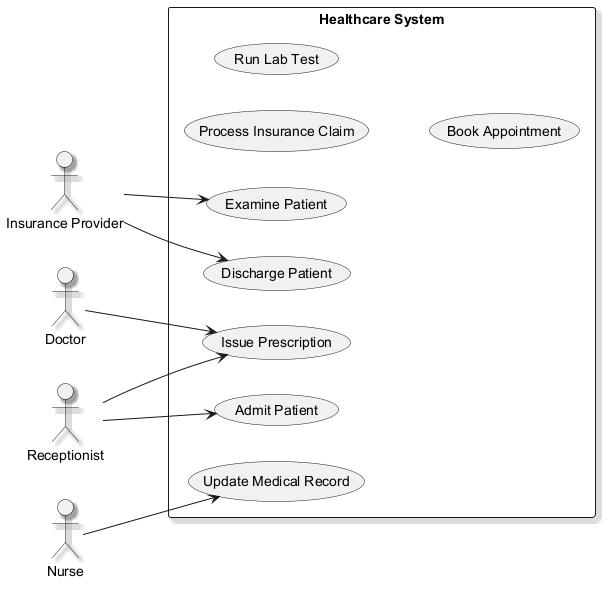

The diagram above was rendered by PlantUML. Its source (embedded in the PNG):
@startuml
skinparam backgroundColor #FFFFFF
skinparam classBackgroundColor #F1F8E9
skinparam classBorderColor #33691E
skinparam shadowing true
left to right direction
actor "Doctor" as Doctor
actor "Insurance Provider" as InsuranceProvider
actor "Nurse" as Nurse
actor "Receptionist" as Receptionist
rectangle "Healthcare System" {
  usecase "Admit Patient" as UC_AdmitPatient
  usecase "Update Medical Record" as UC_UpdateMedicalRecord
  usecase "Examine Patient" as UC_ExaminePatient
  usecase "Process Insurance Claim" as UC_ProcessInsuranceClaim
  usecase "Run Lab Test" as UC_RunLabTest
  usecase "Book Appointment" as UC_BookAppointment
  usecase "Discharge Patient" as UC_DischargePatient
  usecase "Issue Prescription" as UC_IssuePrescription
}
Doctor --> UC_IssuePrescription
InsuranceProvider --> UC_DischargePatient
InsuranceProvider --> UC_ExaminePatient
Nurse --> UC_UpdateMedicalRecord
Receptionist --> UC_AdmitPatient
Receptionist --> UC_IssuePrescription
@enduml